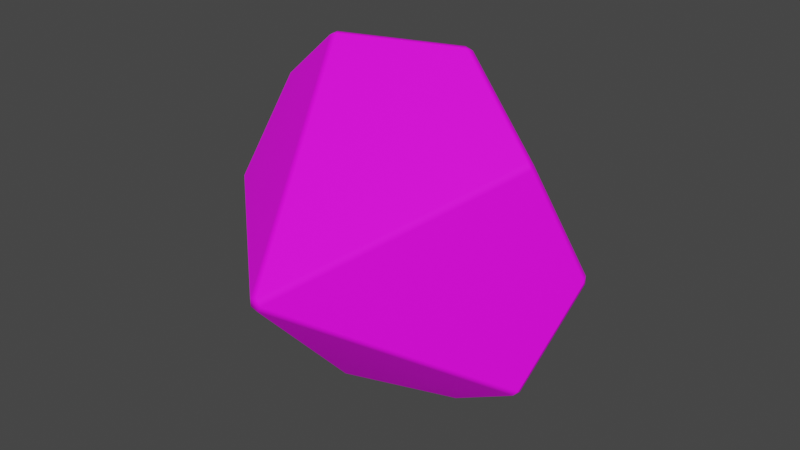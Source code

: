 # Source: d100s.blend  (saved by Blender 4.1.24; exported with 4.5.12 LTS)
import bpy
from mathutils import Matrix  # noqa: F401  (used for matrix-valued properties, if any)

bpy.ops.wm.read_factory_settings(use_empty=True)
scene = bpy.context.scene
scene.name = 'Scene'

# ---- images (referenced by path relative to the original .blend; pixels are not part of the script)
import os
ASSET_DIR = os.environ.get("B2B_ASSET_DIR", "")  # directory of the original .blend (textures are referenced by path, not embedded)
HERE = os.path.dirname(os.path.abspath(__file__))  # packed textures are extracted next to this script under _unpacked/

def load_image(name, relpath, width, height, colorspace="sRGB"):
    """Load a texture the original file referenced (path relative to the .blend, or extracted next to this script)."""
    p = next((c for c in (os.path.join(HERE, relpath), os.path.join(ASSET_DIR, relpath)) if relpath and os.path.exists(c)), "")
    if p:
        img = bpy.data.images.load(p, check_existing=True)
        img.name = name
    else:  # same state as the original file: an image datablock whose file is absent (Cycles renders it pink)
        img = bpy.data.images.new(name, width, height)
        img.source = "FILE"
        img.filepath = "//" + (relpath or name)
    img.colorspace_settings.name = colorspace
    return img
img_d100_uv_png = load_image('d100_uv.png', 'd100_uv.png', 1024, 1024, 'sRGB')
img_d100_bump_png = load_image('d100_bump.png', 'd100_bump.png', 1024, 1024, 'sRGB')
img_d100_coat_png = load_image('d100_coat.png', 'd100_coat.png', 1024, 1024, 'sRGB')

# ---- materials (node trees are filled in below, after node groups)
mat_material_0 = bpy.data.materials.new('Material_0')
mat_material_0.surface_render_method = 'BLENDED'
mat_material_0.blend_method = 'BLEND'
mat_material_0.use_backface_culling = True
mat_material_0.use_transparent_shadow = False

# ---- material node trees
mat_material_0.use_nodes = True; mat_material_0.node_tree.nodes.clear()
_N = mat_material_0.node_tree.nodes; _L = mat_material_0.node_tree.links
n0 = _N.new('ShaderNodeBsdfPrincipled'); n0.name = 'Principled BSDF'; n0.location = (10, 300)
n0.distribution = 'GGX'
n0.subsurface_method = 'BURLEY'
n0.inputs[2].default_value = 0.8
n0.inputs[3].default_value = 1.3
n0.inputs[28].default_value = 0.15
n1 = _N.new('ShaderNodeOutputMaterial'); n1.name = 'Material Output'; n1.location = (320, 270)
n2 = _N.new('ShaderNodeMix'); n2.name = 'Mix'; n2.location = (-364, 298)
n2.label = 'Mix Vertex Color'
n2.data_type = 'RGBA'
n2.blend_type = 'MULTIPLY'
n2.inputs[0].default_value = 1.0
n3 = _N.new('ShaderNodeMath'); n3.name = 'Math'; n3.location = (-372, 42)
n3.label = 'Mix Vertex Alpha'
n3.operation = 'MULTIPLY'
n3.inputs[2].default_value = 0.0
n4 = _N.new('ShaderNodeVertexColor'); n4.name = 'Vertex Color'; n4.location = (-650, -30)
n4.layer_name = 'Col'
n5 = _N.new('ShaderNodeTexImage'); n5.name = 'Image Texture'; n5.location = (-778, 258)
n5.label = 'BASE COLOR'
n5.image = img_d100_uv_png
n5.extension = 'EXTEND'
n6 = _N.new('ShaderNodeTexImage'); n6.name = 'Image Texture.001'; n6.location = (-1026, -244)
n6.image = img_d100_bump_png
n7 = _N.new('ShaderNodeTexImage'); n7.name = 'Image Texture.002'; n7.location = (-391, -363)
n7.image = img_d100_coat_png
n8 = _N.new('ShaderNodeBump'); n8.name = 'Bump'; n8.location = (-635, -186)
n8.inputs[1].default_value = 1.0
n8.inputs[2].default_value = 1.0
n9 = _N.new('ShaderNodeNormalMap'); n9.name = 'Normal Map'; n9.location = (-409, -169)
_L.new(n0.outputs[0], n1.inputs[0])
_L.new(n2.outputs[2], n0.inputs[0])
_L.new(n4.outputs[0], n2.inputs[7])
_L.new(n4.outputs[1], n3.inputs[1])
_L.new(n5.outputs[0], n2.inputs[6])
_L.new(n5.outputs[1], n3.inputs[0])
_L.new(n7.outputs[0], n0.inputs[27])
_L.new(n8.outputs[0], n9.inputs[1])
_L.new(n6.outputs[0], n8.inputs[3])
_L.new(n3.outputs[0], n0.inputs[4])
n1.is_active_output = True

# ---- world
world_world = bpy.data.worlds.new('World'); scene.world = world_world
world_world.use_nodes = True; world_world.node_tree.nodes.clear()
_N = world_world.node_tree.nodes; _L = world_world.node_tree.links
n0 = _N.new('ShaderNodeOutputWorld'); n0.name = 'World Output'; n0.location = (300, 300)
n1 = _N.new('ShaderNodeBackground'); n1.name = 'Background'; n1.location = (10, 300)
n1.inputs[0].default_value = (0.05088, 0.05088, 0.05088, 1.0)
_L.new(n1.outputs[0], n0.inputs[0])
n0.is_active_output = True
world_world.color = (0.05088, 0.05088, 0.05088)
world_world.use_sun_shadow = False
world_world.sun_shadow_jitter_overblur = 0.0

# ---- meshes
me_mesh_0 = bpy.data.meshes.new('Mesh_0')
me_mesh_0.from_pydata([(-2.595, -86.01, 1.879), (71.32, -10.2, -49.49), (87.4, 7.48, -0.005703), (3.207, -86.01, -0.005997), (-28.61, -10.2, -81.96), (69.1, -10.2, -52.54), (0.991, -86.01, -3.056), (70.71, -7.48, -51.38), (-25.03, -10.2, 83.11), (-69.1, 10.2, 52.53), (-86.79, -10.2, 1.878), (-28.61, -10.2, 81.95), (-27.01, -7.479, 83.11), (-70.71, 7.48, 51.36), (71.32, -10.2, 49.48), (86.79, 10.2, 1.879), (69.1, -10.2, 52.53), (70.71, -7.48, 51.37), (2.595, 86.01, 1.878), (28.61, 10.2, 81.95), (86.79, 10.2, -1.891), (0.9909, -86.01, 3.044), (-27.01, -7.48, -83.13), (-69.1, 10.2, -52.54), (2.595, 86.01, -1.892), (25.03, 10.2, -83.13), (-86.79, -10.2, -1.892), (-70.71, 7.48, -51.38), (-25.02, -10.2, -83.13), (-2.595, -86.01, -1.891), (-71.32, 10.2, 49.48), (28.61, 10.2, -81.96), (27.01, 7.48, 83.11), (25.02, 10.2, 83.11), (27.01, 7.479, -83.13), (-87.4, -7.48, -0.006934), (-71.32, 10.2, -49.49), (-0.9909, 86.01, -3.057), (-3.207, 86.01, -0.006636), (-0.991, 86.01, 3.044)], [], [(5, 6, 28, 34), (30, 38, 36, 35), (4, 29, 26, 27), (8, 21, 16, 32), (14, 3, 1, 2), (23, 37, 25, 22), (15, 18, 19, 17), (33, 39, 9, 12), (31, 24, 20, 7), (5, 1, 3, 6), (20, 2, 1, 7), (24, 18, 15, 20), (2, 15, 17, 14), (7, 5, 34, 31), (27, 23, 22, 4), (9, 13, 11, 12), (29, 0, 10, 26), (8, 11, 0, 21), (16, 17, 19, 32), (31, 25, 37, 24), (28, 22, 25, 34), (39, 38, 30, 9), (36, 27, 26, 35), (6, 29, 4, 28), (12, 8, 32, 33), (38, 37, 23, 36), (33, 19, 18, 39), (35, 10, 13, 30), (25, 31, 34), (1, 5, 7), (15, 2, 20), (17, 16, 14), (19, 33, 32), (11, 8, 12), (13, 9, 30), (10, 35, 26), (23, 27, 36), (22, 28, 4), (18, 24, 37, 38, 39), (10, 0, 11, 13), (21, 3, 14, 16), (3, 21, 0, 29, 6)])
me_mesh_0.polygons.foreach_set('use_smooth', [True] * 42)
_uv = me_mesh_0.uv_layers.new(name='UVMap')
_uv.uv.foreach_set('vector', [0.965, 0.5565, 0.874, 0.7493, 0.783, 0.5565, 0.874, 0.5113, 0.7172, 0.5571, 0.6262, 0.7499, 0.5352, 0.5571, 0.6262, 0.5119, 0.4681, 0.8066, 0.3771, 0.9994, 0.2861, 0.8066, 0.3771, 0.7614, 0.4686, 0.5564, 0.3776, 0.7492, 0.2866, 0.5564, 0.3776, 0.5112, 0.9669, 0.8066, 0.8759, 0.9993, 0.7849, 0.8066, 0.8759, 0.7613, 0.2153, 0.5571, 0.1243, 0.7499, 0.0333, 0.5571, 0.1243, 0.5119, 0.2166, 0.3066, 0.1256, 0.4994, 0.03455, 0.3066, 0.1256, 0.2614, 0.7165, 0.8066, 0.6255, 0.9994, 0.5345, 0.8066, 0.6255, 0.7614, 0.7163, 0.3061, 0.6253, 0.4988, 0.5343, 0.3061, 0.6253, 0.2608, 0.0902, 0.7666, 0.09763, 0.7666, 0.09763, 0.9898, 0.0902, 0.9898, 0.2349, 0.8864, 0.2413, 0.8844, 0.2413, 0.9927, 0.2349, 0.9947, 0.1353, 0.7666, 0.1427, 0.7666, 0.1427, 0.9898, 0.1353, 0.9898, 0.1995, 0.8769, 0.1932, 0.8749, 0.1932, 0.7666, 0.1995, 0.7686, 0.221, 0.8844, 0.2273, 0.8864, 0.2273, 0.9947, 0.221, 0.9927, 0.2134, 0.8769, 0.2071, 0.8749, 0.2071, 0.7666, 0.2134, 0.7686, 0.1792, 0.7686, 0.1856, 0.7666, 0.1856, 0.8749, 0.1792, 0.8769, 0.1052, 0.7666, 0.1127, 0.7666, 0.1127, 0.9898, 0.1052, 0.9898, 0.1503, 0.7666, 0.1577, 0.7666, 0.1577, 0.9898, 0.1503, 0.9898, 0.2134, 0.9927, 0.2071, 0.9947, 0.2071, 0.8864, 0.2134, 0.8844, 0.08261, 0.9898, 0.07518, 0.9898, 0.07518, 0.7666, 0.08261, 0.7666, 0.1932, 0.8864, 0.1995, 0.8844, 0.1995, 0.9927, 0.1932, 0.9947, 0.06016, 0.7666, 0.06759, 0.7666, 0.06759, 0.9898, 0.06016, 0.9898, 0.2273, 0.8749, 0.221, 0.8769, 0.221, 0.7686, 0.2273, 0.7666, 0.02253, 0.9898, 0.0151, 0.9898, 0.0151, 0.7666, 0.02253, 0.7666, 0.2349, 0.7666, 0.2413, 0.7686, 0.2413, 0.8769, 0.2349, 0.8749, 0.03755, 0.9898, 0.03012, 0.9898, 0.03012, 0.7666, 0.03755, 0.7666, 0.1202, 0.7666, 0.1277, 0.7666, 0.1277, 0.9898, 0.1202, 0.9898, 0.1716, 0.8769, 0.1653, 0.8749, 0.1653, 0.7666, 0.1716, 0.7686, 0.1791, 0.9571, 0.1852, 0.9529, 0.1852, 0.9595, 0.1715, 0.988, 0.1653, 0.9838, 0.1715, 0.9814, 0.1852, 0.9671, 0.1852, 0.9738, 0.1791, 0.9713, 0.1715, 0.9738, 0.1653, 0.9713, 0.1715, 0.9671, 0.1715, 0.9595, 0.1653, 0.9554, 0.1715, 0.9529, 0.1791, 0.9855, 0.1852, 0.9814, 0.1852, 0.988, 0.1852, 0.9387, 0.1852, 0.9453, 0.1791, 0.9412, 0.1839, 0.9311, 0.1784, 0.9274, 0.1839, 0.9237, 0.1715, 0.9387, 0.1715, 0.9453, 0.1653, 0.9428, 0.1653, 0.9274, 0.1708, 0.9237, 0.1708, 0.9311, 0.1653, 0.8905, 0.1697, 0.8844, 0.1767, 0.8867, 0.1767, 0.8942, 0.1697, 0.8965, 0.4673, 0.3052, 0.3763, 0.498, 0.2853, 0.3052, 0.3763, 0.26, 0.04514, 0.7666, 0.05257, 0.7666, 0.05257, 0.9898, 0.04514, 0.9898, 0.1697, 0.9161, 0.1653, 0.9101, 0.1697, 0.9041, 0.1767, 0.9064, 0.1767, 0.9138])
_ca = me_mesh_0.color_attributes.new('Col', 'BYTE_COLOR', 'CORNER')
_ca.data.foreach_set('color', [1.0, 1.0, 1.0, 1.0, 1.0, 1.0, 1.0, 1.0, 1.0, 1.0, 1.0, 1.0, 1.0, 1.0, 1.0, 1.0, 1.0, 1.0, 1.0, 1.0, 1.0, 1.0, 1.0, 1.0, 1.0, 1.0, 1.0, 1.0, 1.0, 1.0, 1.0, 1.0, 1.0, 1.0, 1.0, 1.0, 1.0, 1.0, 1.0, 1.0, 1.0, 1.0, 1.0, 1.0, 1.0, 1.0, 1.0, 1.0, 1.0, 1.0, 1.0, 1.0, 1.0, 1.0, 1.0, 1.0, 1.0, 1.0, 1.0, 1.0, 1.0, 1.0, 1.0, 1.0, 1.0, 1.0, 1.0, 1.0, 1.0, 1.0, 1.0, 1.0, 1.0, 1.0, 1.0, 1.0, 1.0, 1.0, 1.0, 1.0, 1.0, 1.0, 1.0, 1.0, 1.0, 1.0, 1.0, 1.0, 1.0, 1.0, 1.0, 1.0, 1.0, 1.0, 1.0, 1.0, 1.0, 1.0, 1.0, 1.0, 1.0, 1.0, 1.0, 1.0, 1.0, 1.0, 1.0, 1.0, 1.0, 1.0, 1.0, 1.0, 1.0, 1.0, 1.0, 1.0, 1.0, 1.0, 1.0, 1.0, 1.0, 1.0, 1.0, 1.0, 1.0, 1.0, 1.0, 1.0, 1.0, 1.0, 1.0, 1.0, 1.0, 1.0, 1.0, 1.0, 1.0, 1.0, 1.0, 1.0, 1.0, 1.0, 1.0, 1.0, 1.0, 1.0, 1.0, 1.0, 1.0, 1.0, 1.0, 1.0, 1.0, 1.0, 1.0, 1.0, 1.0, 1.0, 1.0, 1.0, 1.0, 1.0, 1.0, 1.0, 1.0, 1.0, 1.0, 1.0, 1.0, 1.0, 1.0, 1.0, 1.0, 1.0, 1.0, 1.0, 1.0, 1.0, 1.0, 1.0, 1.0, 1.0, 1.0, 1.0, 1.0, 1.0, 1.0, 1.0, 1.0, 1.0, 1.0, 1.0, 1.0, 1.0, 1.0, 1.0, 1.0, 1.0, 1.0, 1.0, 1.0, 1.0, 1.0, 1.0, 1.0, 1.0, 1.0, 1.0, 1.0, 1.0, 1.0, 1.0, 1.0, 1.0, 1.0, 1.0, 1.0, 1.0, 1.0, 1.0, 1.0, 1.0, 1.0, 1.0, 1.0, 1.0, 1.0, 1.0, 1.0, 1.0, 1.0, 1.0, 1.0, 1.0, 1.0, 1.0, 1.0, 1.0, 1.0, 1.0, 1.0, 1.0, 1.0, 1.0, 1.0, 1.0, 1.0, 1.0, 1.0, 1.0, 1.0, 1.0, 1.0, 1.0, 1.0, 1.0, 1.0, 1.0, 1.0, 1.0, 1.0, 1.0, 1.0, 1.0, 1.0, 1.0, 1.0, 1.0, 1.0, 1.0, 1.0, 1.0, 1.0, 1.0, 1.0, 1.0, 1.0, 1.0, 1.0, 1.0, 1.0, 1.0, 1.0, 1.0, 1.0, 1.0, 1.0, 1.0, 1.0, 1.0, 1.0, 1.0, 1.0, 1.0, 1.0, 1.0, 1.0, 1.0, 1.0, 1.0, 1.0, 1.0, 1.0, 1.0, 1.0, 1.0, 1.0, 1.0, 1.0, 1.0, 1.0, 1.0, 1.0, 1.0, 1.0, 1.0, 1.0, 1.0, 1.0, 1.0, 1.0, 1.0, 1.0, 1.0, 1.0, 1.0, 1.0, 1.0, 1.0, 1.0, 1.0, 1.0, 1.0, 1.0, 1.0, 1.0, 1.0, 1.0, 1.0, 1.0, 1.0, 1.0, 1.0, 1.0, 1.0, 1.0, 1.0, 1.0, 1.0, 1.0, 1.0, 1.0, 1.0, 1.0, 1.0, 1.0, 1.0, 1.0, 1.0, 1.0, 1.0, 1.0, 1.0, 1.0, 1.0, 1.0, 1.0, 1.0, 1.0, 1.0, 1.0, 1.0, 1.0, 1.0, 1.0, 1.0, 1.0, 1.0, 1.0, 1.0, 1.0, 1.0, 1.0, 1.0, 1.0, 1.0, 1.0, 1.0, 1.0, 1.0, 1.0, 1.0, 1.0, 1.0, 1.0, 1.0, 1.0, 1.0, 1.0, 1.0, 1.0, 1.0, 1.0, 1.0, 1.0, 1.0, 1.0, 1.0, 1.0, 1.0, 1.0, 1.0, 1.0, 1.0, 1.0, 1.0, 1.0, 1.0, 1.0, 1.0, 1.0, 1.0, 1.0, 1.0, 1.0, 1.0, 1.0, 1.0, 1.0, 1.0, 1.0, 1.0, 1.0, 1.0, 1.0, 1.0, 1.0, 1.0, 1.0, 1.0, 1.0, 1.0, 1.0, 1.0, 1.0, 1.0, 1.0, 1.0, 1.0, 1.0, 1.0, 1.0, 1.0, 1.0, 1.0, 1.0, 1.0, 1.0, 1.0, 1.0, 1.0, 1.0, 1.0, 1.0, 1.0, 1.0, 1.0, 1.0, 1.0, 1.0, 1.0, 1.0, 1.0, 1.0, 1.0, 1.0, 1.0, 1.0, 1.0, 1.0, 1.0, 1.0, 1.0, 1.0, 1.0, 1.0, 1.0, 1.0, 1.0, 1.0, 1.0, 1.0, 1.0, 1.0, 1.0, 1.0, 1.0, 1.0, 1.0, 1.0, 1.0, 1.0, 1.0, 1.0, 1.0, 1.0, 1.0, 1.0, 1.0, 1.0, 1.0, 1.0, 1.0, 1.0, 1.0, 1.0, 1.0, 1.0, 1.0, 1.0, 1.0, 1.0, 1.0, 1.0, 1.0, 1.0, 1.0, 1.0, 1.0, 1.0, 1.0, 1.0, 1.0, 1.0, 1.0, 1.0, 1.0, 1.0, 1.0, 1.0, 1.0, 1.0, 1.0, 1.0, 1.0, 1.0, 1.0, 1.0, 1.0, 1.0, 1.0, 1.0, 1.0, 1.0, 1.0, 1.0, 1.0, 1.0, 1.0, 1.0, 1.0, 1.0, 1.0, 1.0, 1.0, 1.0, 1.0, 1.0, 1.0, 1.0, 1.0, 1.0, 1.0, 1.0, 1.0, 1.0, 1.0, 1.0, 1.0, 1.0, 1.0, 1.0, 1.0, 1.0, 1.0, 1.0, 1.0, 1.0, 1.0, 1.0, 1.0, 1.0, 1.0, 1.0, 1.0, 1.0, 1.0, 1.0, 1.0, 1.0, 1.0, 1.0, 1.0, 1.0, 1.0, 1.0, 1.0, 1.0, 1.0, 1.0, 1.0, 1.0, 1.0, 1.0, 1.0, 1.0, 1.0, 1.0, 1.0, 1.0, 1.0, 1.0, 1.0, 1.0, 1.0, 1.0, 1.0, 1.0, 1.0, 1.0, 1.0, 1.0, 1.0, 1.0, 1.0, 1.0, 1.0, 1.0, 1.0, 1.0])
me_mesh_0.materials.append(mat_material_0)
me_mesh_0.use_remesh_fix_poles = True
me_mesh_0.use_remesh_preserve_attributes = False
me_mesh_0.update()
me_mesh_0.normals_split_custom_set([tuple(v) for v in zip(*[iter([0.564, -0.4449, -0.6957, 0.1364, -0.8974, -0.4197, -0.04738, -0.4449, -0.8943, 0.3007, -0.2302, -0.9255, -0.8359, 0.4449, 0.3214, -0.4413, 0.8974, -6.419e-06, -0.8359, 0.4449, -0.3214, -0.9732, 0.2302, -8.221e-06, -0.4873, -0.4449, -0.7514, -0.357, -0.8974, -0.2594, -0.8652, -0.4449, -0.2313, -0.7873, -0.2302, -0.572, -0.04739, -0.4449, 0.8943, 0.1364, -0.8974, 0.4197, 0.564, -0.4449, 0.6957, 0.3007, -0.2302, 0.9255, 0.8359, -0.4449, 0.3214, 0.4413, -0.8974, 6.098e-06, 0.8359, -0.4449, -0.3214, 0.9732, -0.2302, 9.732e-06, -0.564, 0.4449, -0.6957, -0.1364, 0.8974, -0.4197, 0.04739, 0.4449, -0.8943, -0.3007, 0.2302, -0.9255, 0.8652, 0.4449, 0.2313, 0.357, 0.8974, 0.2594, 0.4873, 0.4449, 0.7514, 0.7873, 0.2302, 0.572, 0.04738, 0.4449, 0.8943, -0.1364, 0.8974, 0.4197, -0.564, 0.4449, 0.6957, -0.3007, 0.2302, 0.9255, 0.4873, 0.4449, -0.7514, 0.357, 0.8974, -0.2594, 0.8652, 0.4449, -0.2313, 0.7873, 0.2302, -0.572, 0.564, -0.4449, -0.6957, 0.8359, -0.4449, -0.3214, 0.4413, -0.8974, 6.098e-06, 0.1364, -0.8974, -0.4197, 0.8652, 0.4449, -0.2313, 0.9732, -0.2302, 9.732e-06, 0.8359, -0.4449, -0.3214, 0.7873, 0.2302, -0.572, 0.357, 0.8974, -0.2594, 0.357, 0.8974, 0.2594, 0.8652, 0.4449, 0.2313, 0.8652, 0.4449, -0.2313, 0.9732, -0.2302, 9.732e-06, 0.8652, 0.4449, 0.2313, 0.7873, 0.2302, 0.572, 0.8359, -0.4449, 0.3214, 0.7873, 0.2302, -0.572, 0.564, -0.4449, -0.6957, 0.3007, -0.2302, -0.9255, 0.4873, 0.4449, -0.7514, -0.7873, -0.2302, -0.572, -0.564, 0.4449, -0.6957, -0.3007, 0.2302, -0.9255, -0.4873, -0.4449, -0.7514, -0.564, 0.4449, 0.6957, -0.7873, -0.2302, 0.572, -0.4873, -0.4449, 0.7514, -0.3007, 0.2302, 0.9255, -0.357, -0.8974, -0.2594, -0.357, -0.8974, 0.2594, -0.8652, -0.4449, 0.2313, -0.8652, -0.4449, -0.2313, -0.04739, -0.4449, 0.8943, -0.4873, -0.4449, 0.7514, -0.357, -0.8974, 0.2594, 0.1364, -0.8974, 0.4197, 0.564, -0.4449, 0.6957, 0.7873, 0.2302, 0.572, 0.4873, 0.4449, 0.7514, 0.3007, -0.2302, 0.9255, 0.4873, 0.4449, -0.7514, 0.04739, 0.4449, -0.8943, -0.1364, 0.8974, -0.4197, 0.357, 0.8974, -0.2594, -0.04738, -0.4449, -0.8943, -0.3007, 0.2302, -0.9255, 0.04739, 0.4449, -0.8943, 0.3007, -0.2302, -0.9255, -0.1364, 0.8974, 0.4197, -0.4413, 0.8974, -6.419e-06, -0.8359, 0.4449, 0.3214, -0.564, 0.4449, 0.6957, -0.8359, 0.4449, -0.3214, -0.7873, -0.2302, -0.572, -0.8652, -0.4449, -0.2313, -0.9732, 0.2302, -8.221e-06, 0.1364, -0.8974, -0.4197, -0.357, -0.8974, -0.2594, -0.4873, -0.4449, -0.7514, -0.04738, -0.4449, -0.8943, -0.3007, 0.2302, 0.9255, -0.04739, -0.4449, 0.8943, 0.3007, -0.2302, 0.9255, 0.04738, 0.4449, 0.8943, -0.4413, 0.8974, -6.419e-06, -0.1364, 0.8974, -0.4197, -0.564, 0.4449, -0.6957, -0.8359, 0.4449, -0.3214, 0.04738, 0.4449, 0.8943, 0.4873, 0.4449, 0.7514, 0.357, 0.8974, 0.2594, -0.1364, 0.8974, 0.4197, -0.9732, 0.2302, -8.221e-06, -0.8652, -0.4449, 0.2313, -0.7873, -0.2302, 0.572, -0.8359, 0.4449, 0.3214, 0.04739, 0.4449, -0.8943, 0.4873, 0.4449, -0.7514, 0.3007, -0.2302, -0.9255, 0.8359, -0.4449, -0.3214, 0.564, -0.4449, -0.6957, 0.7873, 0.2302, -0.572, 0.8652, 0.4449, 0.2313, 0.9732, -0.2302, 9.732e-06, 0.8652, 0.4449, -0.2313, 0.7873, 0.2302, 0.572, 0.564, -0.4449, 0.6957, 0.8359, -0.4449, 0.3214, 0.4873, 0.4449, 0.7514, 0.04738, 0.4449, 0.8943, 0.3007, -0.2302, 0.9255, -0.4873, -0.4449, 0.7514, -0.04739, -0.4449, 0.8943, -0.3007, 0.2302, 0.9255, -0.7873, -0.2302, 0.572, -0.564, 0.4449, 0.6957, -0.8359, 0.4449, 0.3214, -0.8652, -0.4449, 0.2313, -0.9732, 0.2302, -8.221e-06, -0.8652, -0.4449, -0.2313, -0.564, 0.4449, -0.6957, -0.7873, -0.2302, -0.572, -0.8359, 0.4449, -0.3214, -0.3007, 0.2302, -0.9255, -0.04738, -0.4449, -0.8943, -0.4873, -0.4449, -0.7514, 0.357, 0.8974, 0.2594, 0.357, 0.8974, -0.2594, -0.1364, 0.8974, -0.4197, -0.4413, 0.8974, -6.419e-06, -0.1364, 0.8974, 0.4197, -0.8652, -0.4449, 0.2313, -0.357, -0.8974, 0.2594, -0.4873, -0.4449, 0.7514, -0.7873, -0.2302, 0.572, 0.1364, -0.8974, 0.4197, 0.4413, -0.8974, 6.098e-06, 0.8359, -0.4449, 0.3214, 0.564, -0.4449, 0.6957, 0.4413, -0.8974, 6.098e-06, 0.1364, -0.8974, 0.4197, -0.357, -0.8974, 0.2594, -0.357, -0.8974, -0.2594, 0.1364, -0.8974, -0.4197])] * 3)])

# ---- objects
ob_mesh_0 = bpy.data.objects.new('Mesh_0', me_mesh_0)

# ---- transforms, parenting, visibility, modifiers, constraints
ob_mesh_0.location = (0.0, 0.0, 0.0)
ob_mesh_0.rotation_mode = 'QUATERNION'
ob_mesh_0.rotation_quaternion = (1.0, 0.0, 0.0, 0.0)
ob_mesh_0.lineart.crease_threshold = 0.0
_m = ob_mesh_0.modifiers.new('WeightedNormal', 'WEIGHTED_NORMAL')
_m = ob_mesh_0.modifiers.new('Triangulate', 'TRIANGULATE')
_m.keep_custom_normals = True

# ---- collection membership
scene.collection.objects.link(ob_mesh_0)

# ---- scene / render settings (as saved in the file)
scene.frame_start = 1; scene.frame_end = 250; scene.frame_set(134)
scene.render.engine = 'BLENDER_EEVEE_NEXT'
scene.render.use_motion_blur = True
scene.render.use_high_quality_normals = True
scene.cycles.samples = 128
scene.cycles.sampling_pattern = 'TABULATED_SOBOL'
scene.cycles.use_light_tree = False
scene.eevee.use_volumetric_shadows = True
scene.eevee.use_gtao = True
scene.eevee.ray_tracing_options.trace_max_roughness = 0.0
scene.eevee.use_raytracing = True
scene.view_settings.view_transform = 'Filmic'
bpy.context.view_layer.update()

# ---- added for rendering (the .blend has no active camera and no usable light): camera, sun
cam_auto = bpy.data.cameras.new('AutoCamera')
cam_auto.lens = 50.0
cam_auto.sensor_width = 36.0
cam_auto.clip_end = 4810.93
ob_auto_camera = bpy.data.objects.new('AutoCamera', cam_auto)
scene.collection.objects.link(ob_auto_camera)
ob_auto_camera.location = (274.128, -328.954, 219.296)
ob_auto_camera.rotation_euler = (1.09748, -7.21219e-08, 0.694738)
scene.camera = ob_auto_camera
light_auto_sun = bpy.data.lights.new('AutoSun', 'SUN')
light_auto_sun.energy = 3.0
light_auto_sun.angle = 0.0523599
ob_auto_sun = bpy.data.objects.new('AutoSun', light_auto_sun)
scene.collection.objects.link(ob_auto_sun)
ob_auto_sun.rotation_euler = (0.872665, 0.174533, 0.523599)
bpy.context.view_layer.update()
